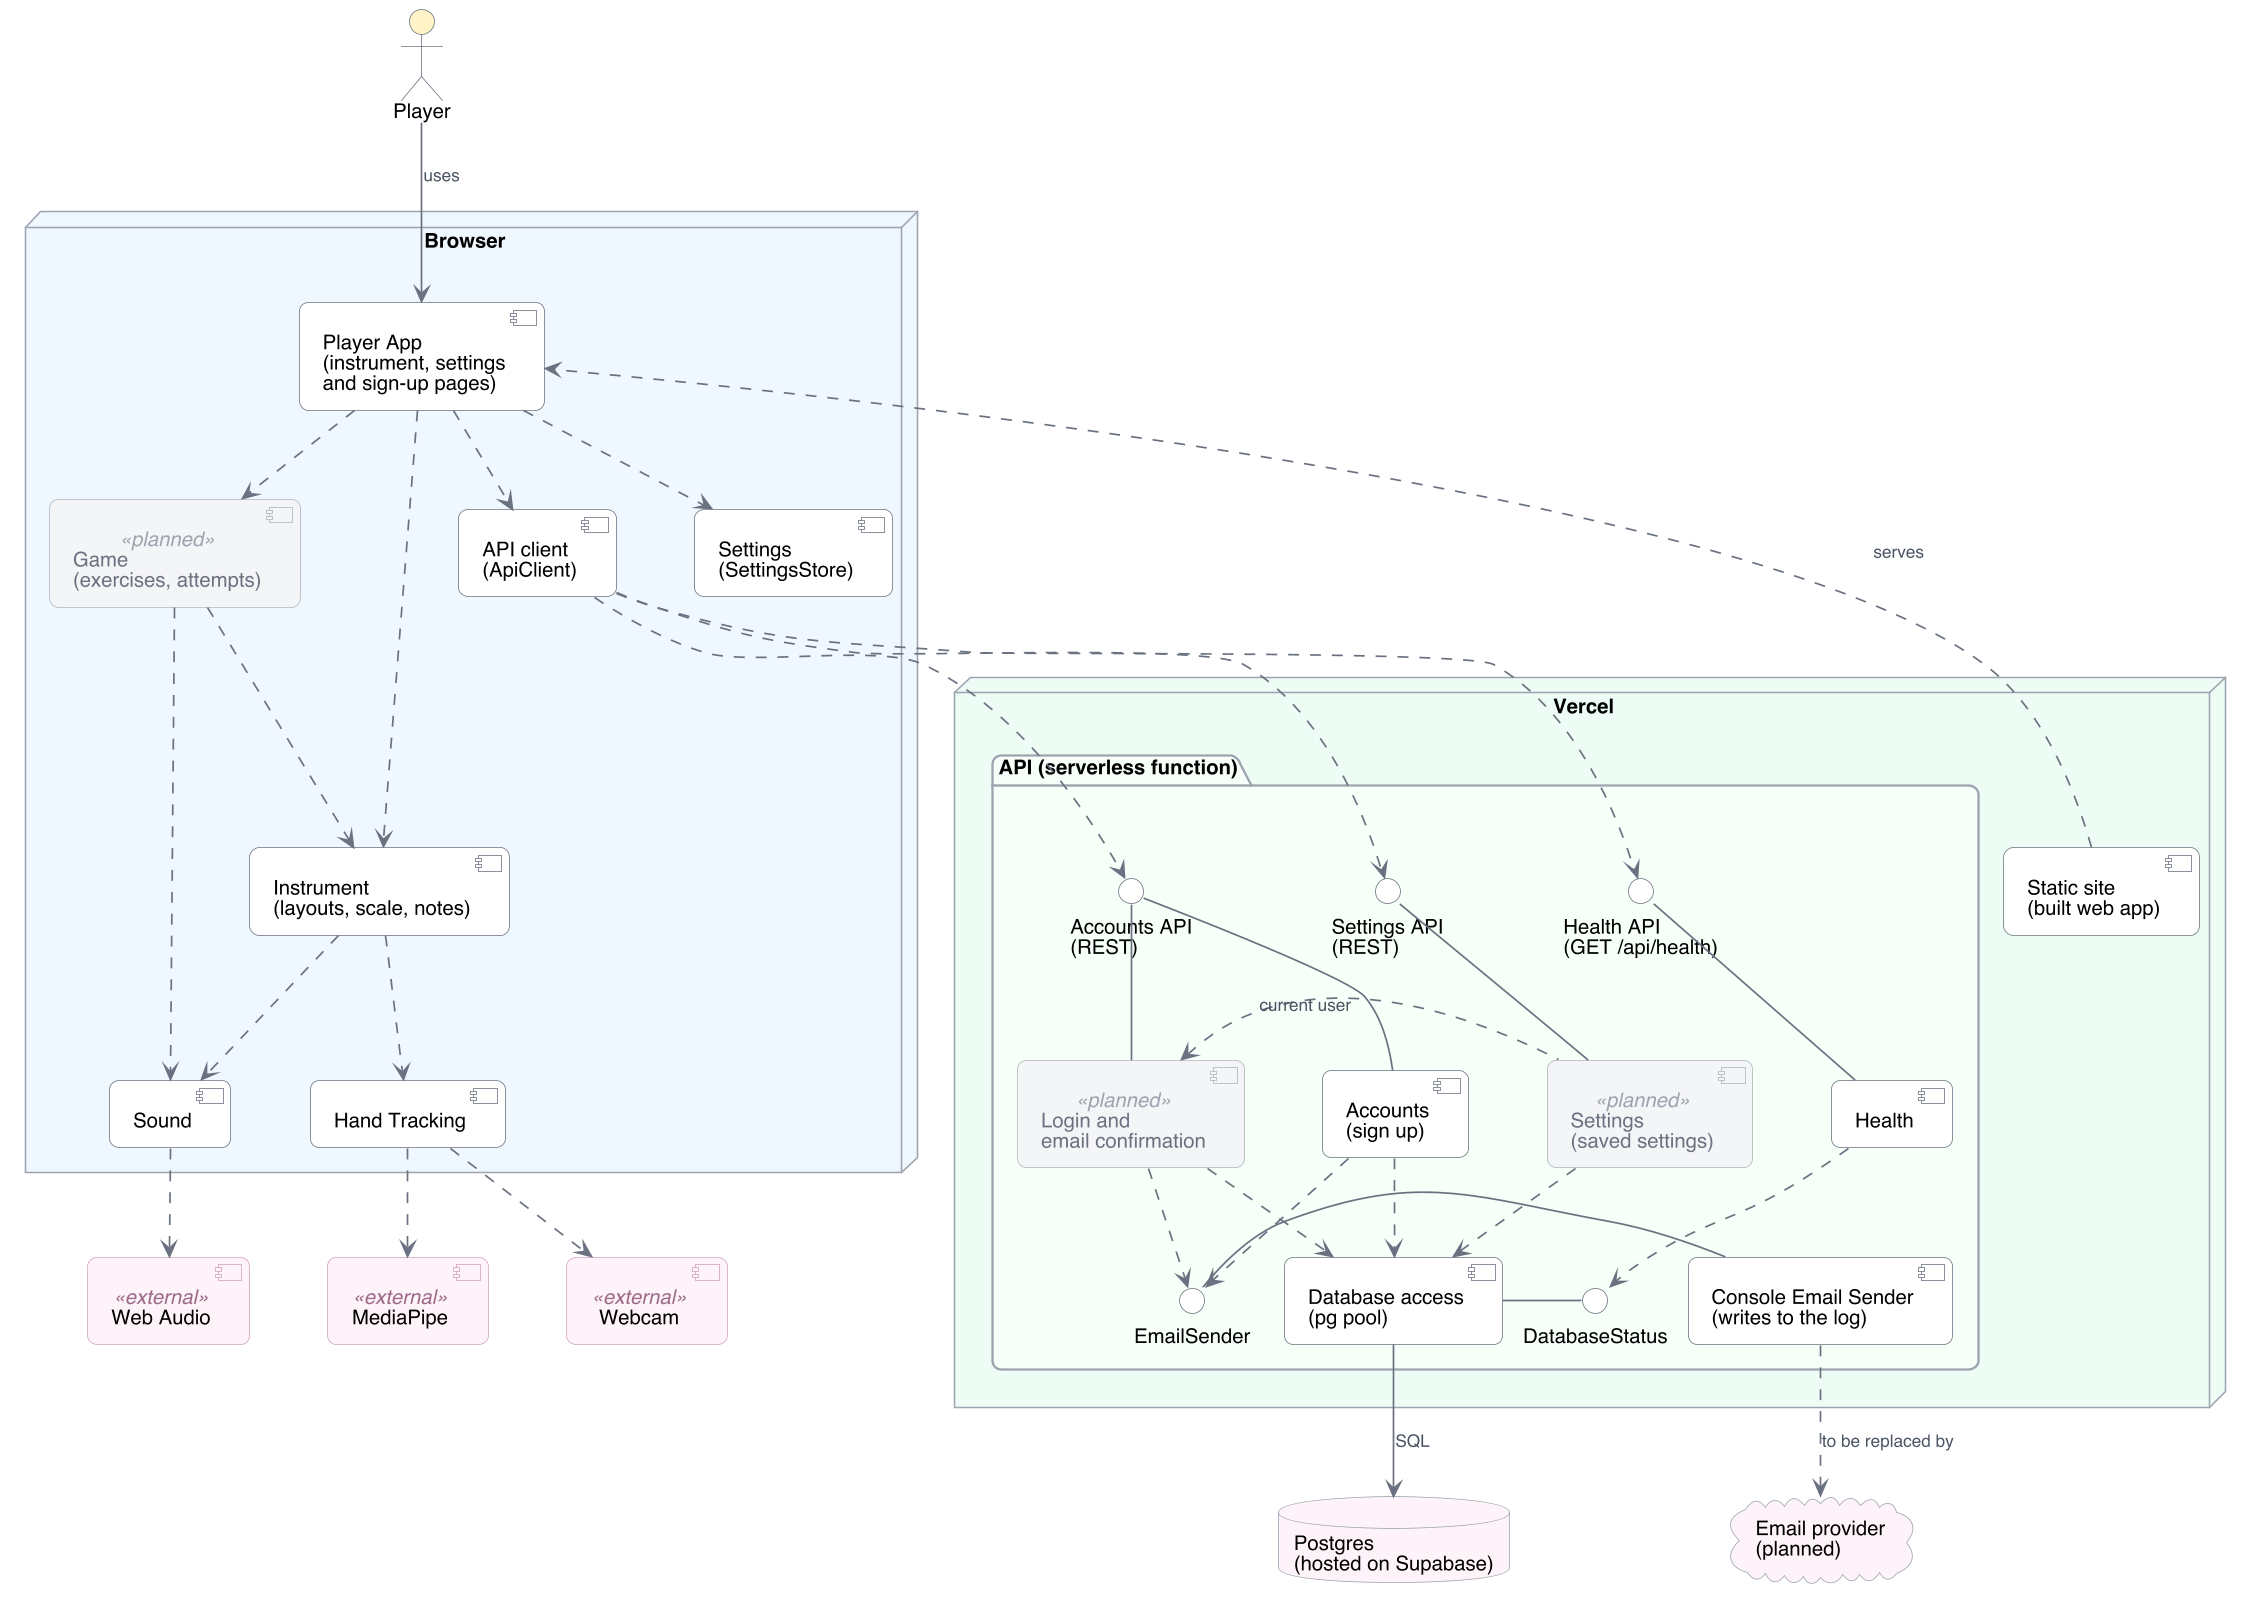

The diagram above was rendered by PlantUML. Its source (embedded in the PNG):
@startuml
skinparamlocked dpi 150
' Look: soft colours, rounded corners, curved lines, small grey labels.
skinparam shadowing false
skinparam roundCorner 12
skinparam defaultFontName Helvetica
skinparam defaultFontSize 13
skinparam componentStyle uml2
skinparam ArrowColor #6B7280
skinparam ArrowThickness 1.1
skinparam ArrowFontSize 11
skinparam ArrowFontColor #4B5563
skinparam nodeBorderColor #9CA3AF
skinparam packageBorderColor #9CA3AF
skinparam interfaceBorderColor #6B7280
skinparam interfaceBackgroundColor #FFFFFF
skinparam actorBorderColor #6B7280
skinparam actorBackgroundColor #FEF3C7
skinparam databaseBorderColor #9CA3AF
skinparam cloudBorderColor #9CA3AF
skinparam component {
  BackgroundColor #FFFFFF
  BorderColor #6B7280
}
skinparam component<<planned>> {
  BackgroundColor #F3F4F6
  BorderColor #B0B5BD
  FontColor #6B7280
  StereotypeFontColor #9CA3AF
}
skinparam component<<external>> {
  BackgroundColor #FDF2F8
  BorderColor #D1A3BD
  StereotypeFontColor #9C6B87
}
skinparam nodesep 50
skinparam ranksep 55

actor Player

node "Browser" #EFF6FF {
  component "Player App\n(instrument, settings\nand sign-up pages)" as App
  component "Settings\n(SettingsStore)" as Set
  component "Game\n(exercises, attempts)" as Ear <<planned>>
  component "Instrument\n(layouts, scale, notes)" as Instr
  component "Hand Tracking" as Track
  component "Sound" as Sound
  component "API client\n(ApiClient)" as Client
}

node "Vercel" #ECFDF5 {
  package "API (serverless function)" #F7FEF9 {
    () "Health API\n(GET /api/health)" as HAPI
    () "Accounts API\n(REST)" as AAPI
    () "Settings API\n(REST)" as SAPI
    component "Health" as Health
    component "Accounts\n(sign up)" as Acc
    component "Login and\nemail confirmation" as Login <<planned>>
    component "Settings\n(saved settings)" as SSet <<planned>>
    () "DatabaseStatus" as DBS
    () "EmailSender" as ES
    component "Database access\n(pg pool)" as DBA
    component "Console Email Sender\n(writes to the log)" as Mail
  }
  component "Static site\n(built web app)" as Site
}

component "Webcam" as Cam <<external>>
component "MediaPipe" as MP <<external>>
component "Web Audio" as WA <<external>>
database "Postgres\n(hosted on Supabase)" as PG #FDF2F8
cloud "Email provider\n(planned)" as SMTP #FDF2F8

Player -down-> App : uses
App .down.> Set
App .down.> Ear
App .down.> Instr
App .down.> Client
Ear .down.> Instr
Ear .down.> Sound
Instr .down.> Track
Instr .down.> Sound
Track .down.> Cam
Track .down.> MP
Sound .down.> WA

Client ..> HAPI
Client ..> AAPI
Client ..> SAPI
HAPI -down- Health
AAPI -down- Acc
AAPI -down- Login
SAPI -down- SSet
SSet .left.> Login : current user
Health .down.> DBS
DBS - DBA
Acc .down.> DBA
Login .down.> DBA
SSet .down.> DBA
Acc .down.> ES
Login .down.> ES
Mail -left- ES
Mail .down.> SMTP : to be replaced by
DBA -down-> PG : SQL
Site .[norank].> App : serves
@enduml